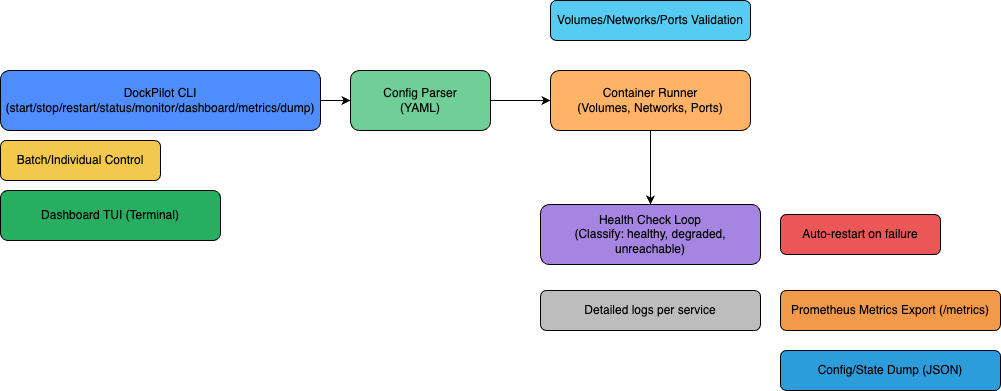

The diagram above was exported from draw.io. Its source (the exported page's mxGraphModel, read from the mxfile embedded in the PNG):
<mxGraphModel dx="1956" dy="375" grid="1" gridSize="10" guides="1" tooltips="1" connect="1" arrows="1" fold="1" page="1" pageScale="1" pageWidth="1169" pageHeight="827" math="0" shadow="0">
  <root>
    <mxCell id="0" />
    <mxCell id="1" parent="0" />
    <mxCell id="4" value="" style="edgeStyle=none;html=1;" parent="1" source="2" target="3" edge="1">
      <mxGeometry relative="1" as="geometry" />
    </mxCell>
    <mxCell id="2" value="DockPilot CLI&lt;div&gt;(start/stop/restart/status/monitor/dashboard/metrics/dump)&lt;/div&gt;" style="rounded=1;whiteSpace=wrap;html=1;fillColor=#4F8DFD;" parent="1" vertex="1">
      <mxGeometry x="-10" y="280" width="320" height="60" as="geometry" />
    </mxCell>
    <mxCell id="6" value="" style="edgeStyle=none;html=1;" parent="1" source="3" target="5" edge="1">
      <mxGeometry relative="1" as="geometry" />
    </mxCell>
    <mxCell id="3" value="Config Parser&lt;div&gt;(YAML)&lt;/div&gt;" style="rounded=1;whiteSpace=wrap;html=1;fillColor=#6FCF97;" parent="1" vertex="1">
      <mxGeometry x="340" y="280" width="140" height="60" as="geometry" />
    </mxCell>
    <mxCell id="8" value="" style="edgeStyle=none;html=1;" parent="1" source="5" target="7" edge="1">
      <mxGeometry relative="1" as="geometry" />
    </mxCell>
    <mxCell id="5" value="Container Runner&lt;div&gt;(Volumes, Networks, Ports)&lt;/div&gt;" style="rounded=1;whiteSpace=wrap;html=1;fillColor=#FFB366;" parent="1" vertex="1">
      <mxGeometry x="540" y="280" width="200" height="60" as="geometry" />
    </mxCell>
    <mxCell id="7" value="Health Check Loop&lt;div&gt;(Classify: healthy, degraded, unreachable)&lt;/div&gt;" style="rounded=1;whiteSpace=wrap;html=1;fillColor=#A685E2;" parent="1" vertex="1">
      <mxGeometry x="530" y="414" width="220" height="60" as="geometry" />
    </mxCell>
    <mxCell id="9" value="Batch/Individual Control" style="rounded=1;whiteSpace=wrap;html=1;fillColor=#F2C94C;" parent="1" vertex="1">
      <mxGeometry x="-10" y="350" width="160" height="40" as="geometry" />
    </mxCell>
    <mxCell id="10" value="Volumes/Networks/Ports Validation" style="rounded=1;whiteSpace=wrap;html=1;fillColor=#56CCF2;" parent="1" vertex="1">
      <mxGeometry x="540" y="210" width="200" height="40" as="geometry" />
    </mxCell>
    <mxCell id="11" value="Auto-restart on failure" style="rounded=1;whiteSpace=wrap;html=1;fillColor=#EB5757;" parent="1" vertex="1">
      <mxGeometry x="770" y="424" width="160" height="40" as="geometry" />
    </mxCell>
    <mxCell id="12" value="Detailed logs per service" style="rounded=1;whiteSpace=wrap;html=1;fillColor=#BDBDBD;" parent="1" vertex="1">
      <mxGeometry x="530" y="500" width="220" height="40" as="geometry" />
    </mxCell>
    <mxCell id="13" value="Dashboard TUI (Terminal)" style="rounded=1;whiteSpace=wrap;html=1;fillColor=#27AE60;" parent="1" vertex="1">
      <mxGeometry x="-10" y="400" width="220" height="50" as="geometry" />
    </mxCell>
    <mxCell id="14" value="Prometheus Metrics Export (/metrics)" style="rounded=1;whiteSpace=wrap;html=1;fillColor=#F2994A;" parent="1" vertex="1">
      <mxGeometry x="770" y="500" width="220" height="40" as="geometry" />
    </mxCell>
    <mxCell id="15" value="Config/State Dump (JSON)" style="rounded=1;whiteSpace=wrap;html=1;fillColor=#2D9CDB;" parent="1" vertex="1">
      <mxGeometry x="770" y="560" width="220" height="40" as="geometry" />
    </mxCell>
  </root>
</mxGraphModel>